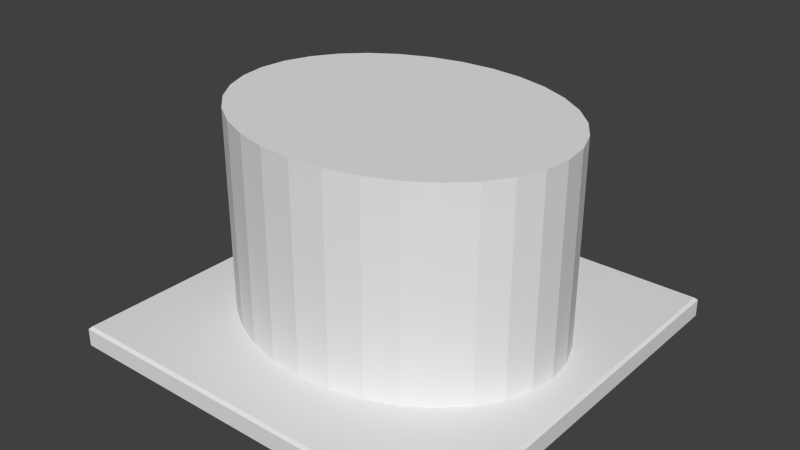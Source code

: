 # Source: plate_gearbox.blend  (saved by Blender 2.71.0; exported with 4.5.12 LTS)
import bpy
from mathutils import Matrix  # noqa: F401  (used for matrix-valued properties, if any)

bpy.ops.wm.read_factory_settings(use_empty=True)
scene = bpy.context.scene
scene.name = 'Scene'

# ---- collections
col_collection_1 = bpy.data.collections.new('Collection 1'); scene.collection.children.link(col_collection_1)

# ---- world
world_world = bpy.data.worlds.new('World'); scene.world = world_world
world_world.color = (0.05088, 0.05088, 0.05088)
world_world.use_sun_shadow = False
world_world.sun_shadow_jitter_overblur = 0.0
world_world.cycles.sampling_method = 'MANUAL'
world_world.cycles.sample_map_resolution = 256

# ---- meshes
me_cylinder = bpy.data.meshes.new('Cylinder')
me_cylinder.from_pydata([(0.0, 1.0, -1.0), (0.0, 1.0, 1.0), (0.1951, 0.9808, -1.0), (0.1951, 0.9808, 1.0), (0.3827, 0.9239, -1.0), (0.3827, 0.9239, 1.0), (0.5556, 0.8315, -1.0), (0.5556, 0.8315, 1.0), (0.7071, 0.7071, -1.0), (0.7071, 0.7071, 1.0), (0.8315, 0.5556, -1.0), (0.8315, 0.5556, 1.0), (0.9239, 0.3827, -1.0), (0.9239, 0.3827, 1.0), (0.9808, 0.1951, -1.0), (0.9808, 0.1951, 1.0), (1.0, 7.55e-08, -1.0), (1.0, 7.55e-08, 1.0), (0.9808, -0.1951, -1.0), (0.9808, -0.1951, 1.0), (0.9239, -0.3827, -1.0), (0.9239, -0.3827, 1.0), (0.8315, -0.5556, -1.0), (0.8315, -0.5556, 1.0), (0.7071, -0.7071, -1.0), (0.7071, -0.7071, 1.0), (0.5556, -0.8315, -1.0), (0.5556, -0.8315, 1.0), (0.3827, -0.9239, -1.0), (0.3827, -0.9239, 1.0), (0.1951, -0.9808, -1.0), (0.1951, -0.9808, 1.0), (-3.258e-07, -1.0, -1.0), (-3.258e-07, -1.0, 1.0), (-0.1951, -0.9808, -1.0), (-0.1951, -0.9808, 1.0), (-0.3827, -0.9239, -1.0), (-0.3827, -0.9239, 1.0), (-0.5556, -0.8315, -1.0), (-0.5556, -0.8315, 1.0), (-0.7071, -0.7071, -1.0), (-0.7071, -0.7071, 1.0), (-0.8315, -0.5556, -1.0), (-0.8315, -0.5556, 1.0), (-0.9239, -0.3827, -1.0), (-0.9239, -0.3827, 1.0), (-0.9808, -0.1951, -1.0), (-0.9808, -0.1951, 1.0), (-1.0, 9.656e-07, -1.0), (-1.0, 9.656e-07, 1.0), (-0.9808, 0.1951, -1.0), (-0.9808, 0.1951, 1.0), (-0.9239, 0.3827, -1.0), (-0.9239, 0.3827, 1.0), (-0.8315, 0.5556, -1.0), (-0.8315, 0.5556, 1.0), (-0.7071, 0.7071, -1.0), (-0.7071, 0.7071, 1.0), (-0.5556, 0.8315, -1.0), (-0.5556, 0.8315, 1.0), (-0.3827, 0.9239, -1.0), (-0.3827, 0.9239, 1.0), (-0.1951, 0.9808, -1.0), (-0.1951, 0.9808, 1.0)], [], [(0, 1, 3, 2), (2, 3, 5, 4), (4, 5, 7, 6), (6, 7, 9, 8), (8, 9, 11, 10), (10, 11, 13, 12), (12, 13, 15, 14), (14, 15, 17, 16), (16, 17, 19, 18), (18, 19, 21, 20), (20, 21, 23, 22), (22, 23, 25, 24), (24, 25, 27, 26), (26, 27, 29, 28), (28, 29, 31, 30), (30, 31, 33, 32), (32, 33, 35, 34), (34, 35, 37, 36), (36, 37, 39, 38), (38, 39, 41, 40), (40, 41, 43, 42), (42, 43, 45, 44), (44, 45, 47, 46), (46, 47, 49, 48), (48, 49, 51, 50), (50, 51, 53, 52), (52, 53, 55, 54), (54, 55, 57, 56), (56, 57, 59, 58), (58, 59, 61, 60), (3, 1, 63, 61, 59, 57, 55, 53, 51, 49, 47, 45, 43, 41, 39, 37, 35, 33, 31, 29, 27, 25, 23, 21, 19, 17, 15, 13, 11, 9, 7, 5), (62, 63, 1, 0), (60, 61, 63, 62), (0, 2, 4, 6, 8, 10, 12, 14, 16, 18, 20, 22, 24, 26, 28, 30, 32, 34, 36, 38, 40, 42, 44, 46, 48, 50, 52, 54, 56, 58, 60, 62)])
me_cylinder.use_remesh_preserve_volume = False
me_cylinder.use_remesh_preserve_attributes = False
me_cylinder.use_mirror_vertex_groups = False
me_cylinder.update()
me_tr_gerplattechallenges = bpy.data.meshes.new('TrägerplatteChallenges')
me_tr_gerplattechallenges.from_pydata([(0.298, -0.002, 0.298), (0.298, -0.015, 0.298), (0.298, -0.002, -0.002), (0.298, -0.015, -0.002), (-0.002, -0.002, -0.002), (-0.002, -0.015, -0.002), (-0.002, -0.002, 0.298), (-0.002, -0.015, 0.298), (0.0, 0.0, 0.0), (0.0, 0.0, 0.296), (0.296, 0.0, 0.0), (0.296, 0.0, 0.296)], [], [(0, 1, 2), (2, 1, 3), (2, 3, 4), (4, 3, 5), (4, 5, 6), (6, 5, 7), (6, 7, 0), (0, 7, 1), (8, 9, 10), (10, 9, 11), (7, 5, 1), (1, 5, 3), (0, 11, 6), (6, 11, 9), (2, 10, 0), (0, 10, 11), (8, 4, 9), (9, 4, 6), (4, 8, 2), (2, 8, 10)])
me_tr_gerplattechallenges.use_remesh_preserve_volume = False
me_tr_gerplattechallenges.use_remesh_preserve_attributes = False
me_tr_gerplattechallenges.use_mirror_vertex_groups = False
me_tr_gerplattechallenges.update()

# ---- objects
ob_cylinder = bpy.data.objects.new('Cylinder', me_cylinder)
ob_tr_gerplattechallenges = bpy.data.objects.new('TrägerplatteChallenges', me_tr_gerplattechallenges)

# ---- transforms, parenting, visibility, modifiers, constraints
ob_cylinder.location = (0.148, 0.148, 0.075)
ob_cylinder.scale = (0.125, 0.1, 0.075)
ob_cylinder.lineart.crease_threshold = 0.0
ob_tr_gerplattechallenges.location = (0.0, 0.0, 0.0)
ob_tr_gerplattechallenges.rotation_euler = (1.571, -0.0, 1.571)
ob_tr_gerplattechallenges.lineart.crease_threshold = 0.0

# ---- collection membership
col_collection_1.objects.link(ob_cylinder)
col_collection_1.objects.link(ob_tr_gerplattechallenges)

# ---- scene / render settings (as saved in the file)
scene.frame_start = 1; scene.frame_end = 250; scene.frame_set(0)
scene.render.engine = 'BLENDER_EEVEE_NEXT'
scene.render.resolution_percentage = 50
scene.render.dither_intensity = 0.0
scene.cycles.use_denoising = False
scene.cycles.samples = 10
scene.cycles.sampling_pattern = 'TABULATED_SOBOL'
scene.cycles.light_sampling_threshold = 0.0
scene.cycles.use_adaptive_sampling = False
scene.cycles.use_light_tree = False
scene.cycles.blur_glossy = 0.0
scene.cycles.volume_bounces = 1
scene.cycles.pixel_filter_type = 'GAUSSIAN'
scene.cycles.sample_clamp_indirect = 0.0
scene.view_settings.view_transform = 'Standard'
bpy.context.view_layer.update()

# ---- added for rendering (the .blend has no active camera and no usable light): camera, sun
cam_auto = bpy.data.cameras.new('AutoCamera')
cam_auto.lens = 50.0
cam_auto.sensor_width = 36.0
cam_auto.clip_end = 1000.0
ob_auto_camera = bpy.data.objects.new('AutoCamera', cam_auto)
scene.collection.objects.link(ob_auto_camera)
ob_auto_camera.location = (0.569181, -0.357417, 0.404445)
ob_auto_camera.rotation_euler = (1.09748, -7.21219e-08, 0.694738)
scene.camera = ob_auto_camera
light_auto_sun = bpy.data.lights.new('AutoSun', 'SUN')
light_auto_sun.energy = 3.0
light_auto_sun.angle = 0.0523599
ob_auto_sun = bpy.data.objects.new('AutoSun', light_auto_sun)
scene.collection.objects.link(ob_auto_sun)
ob_auto_sun.rotation_euler = (0.872665, 0.174533, 0.523599)
bpy.context.view_layer.update()
